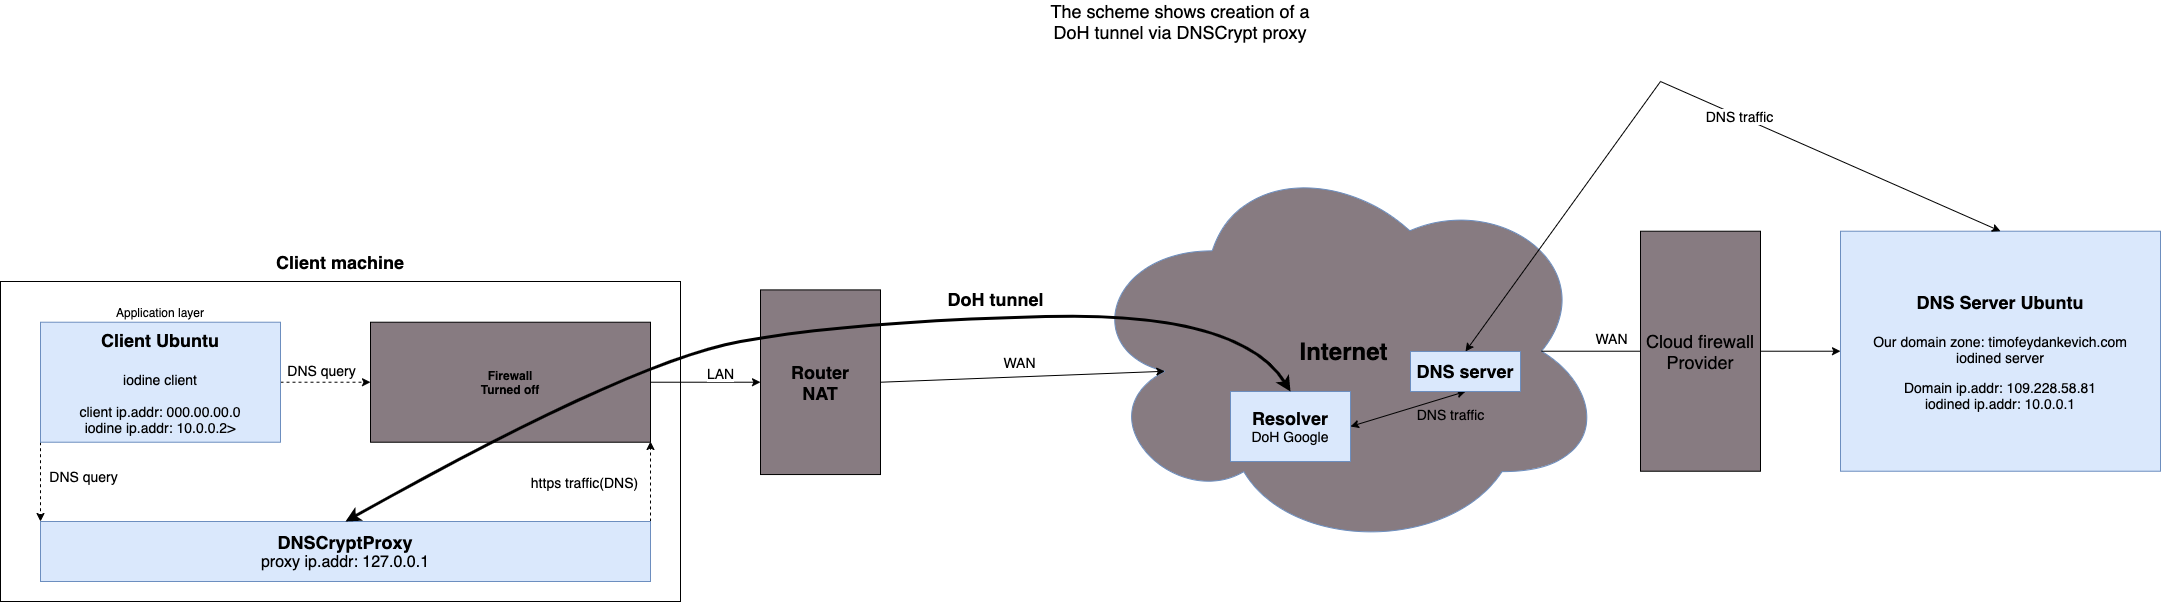

The diagram above was exported from draw.io. Its source (the exported page's mxGraphModel, read from the mxfile embedded in the PNG):
<mxGraphModel dx="2916" dy="2254" grid="1" gridSize="10" guides="1" tooltips="1" connect="1" arrows="1" fold="1" page="1" pageScale="1" pageWidth="850" pageHeight="1100" math="0" shadow="0">
  <root>
    <mxCell id="0" />
    <mxCell id="1" parent="0" />
    <mxCell id="43iFor9hQf06LjKduuqG-108" value="&lt;font style=&quot;font-size: 24px&quot;&gt;&lt;b&gt;Internet&lt;/b&gt;&lt;/font&gt;" style="ellipse;shape=cloud;whiteSpace=wrap;html=1;strokeColor=#6c8ebf;fillColor=#877B81;" parent="1" vertex="1">
      <mxGeometry x="480" y="149" width="526.87" height="401.43" as="geometry" />
    </mxCell>
    <mxCell id="43iFor9hQf06LjKduuqG-1" value="&lt;font&gt;&lt;font style=&quot;font-size: 14px&quot;&gt;&lt;br&gt;&lt;/font&gt;&lt;/font&gt;" style="rounded=0;whiteSpace=wrap;html=1;" parent="1" vertex="1">
      <mxGeometry x="-600" y="280" width="680" height="320" as="geometry" />
    </mxCell>
    <mxCell id="43iFor9hQf06LjKduuqG-4" value="&lt;font style=&quot;font-size: 18px&quot;&gt;&lt;b&gt;DNS Server Ubuntu&lt;br&gt;&lt;/b&gt;&lt;br&gt;&lt;/font&gt;&lt;span style=&quot;font-size: 14px&quot;&gt;Our domain zone: timofeydankevich.com&lt;/span&gt;&lt;br&gt;&lt;span style=&quot;font-size: 14px&quot;&gt;iodined server&lt;/span&gt;&lt;br&gt;&lt;br&gt;&lt;span style=&quot;font-size: 14px&quot;&gt;Domain ip.addr: 109.228.58.81&lt;/span&gt;&lt;br&gt;&lt;span style=&quot;font-size: 14px&quot;&gt;iodined ip.addr: 10.0.0.1&lt;/span&gt;" style="rounded=0;whiteSpace=wrap;html=1;fillColor=#dae8fc;strokeColor=#6c8ebf;" parent="1" vertex="1">
      <mxGeometry x="1240" y="229.72" width="320" height="240" as="geometry" />
    </mxCell>
    <mxCell id="43iFor9hQf06LjKduuqG-55" value="&lt;font style=&quot;font-size: 18px&quot;&gt;The scheme shows creation of a DoH tunnel via DNSCrypt proxy&lt;/font&gt;" style="text;html=1;strokeColor=none;fillColor=none;align=center;verticalAlign=middle;whiteSpace=wrap;rounded=0;" parent="1" vertex="1">
      <mxGeometry x="440" width="280" height="40" as="geometry" />
    </mxCell>
    <mxCell id="43iFor9hQf06LjKduuqG-106" style="edgeStyle=none;rounded=0;orthogonalLoop=1;jettySize=auto;html=1;exitX=1;exitY=0.5;exitDx=0;exitDy=0;startArrow=none;startFill=0;strokeWidth=1;entryX=0.16;entryY=0.55;entryDx=0;entryDy=0;entryPerimeter=0;" parent="1" source="43iFor9hQf06LjKduuqG-102" edge="1" target="43iFor9hQf06LjKduuqG-108">
      <mxGeometry relative="1" as="geometry">
        <mxPoint x="520" y="381" as="targetPoint" />
      </mxGeometry>
    </mxCell>
    <mxCell id="43iFor9hQf06LjKduuqG-107" value="&lt;font style=&quot;font-size: 14px&quot;&gt;WAN&lt;/font&gt;" style="edgeLabel;html=1;align=center;verticalAlign=middle;resizable=0;points=[];" parent="43iFor9hQf06LjKduuqG-106" vertex="1" connectable="0">
      <mxGeometry x="-0.026" y="3" relative="1" as="geometry">
        <mxPoint y="-12" as="offset" />
      </mxGeometry>
    </mxCell>
    <mxCell id="43iFor9hQf06LjKduuqG-102" value="&lt;font style=&quot;font-size: 18px&quot;&gt;&lt;b&gt;Router&lt;br&gt;NAT&lt;/b&gt;&lt;br&gt;&lt;/font&gt;" style="rounded=0;whiteSpace=wrap;html=1;fillColor=#877B81;" parent="1" vertex="1">
      <mxGeometry x="160" y="288.40000000000003" width="120" height="184.64" as="geometry" />
    </mxCell>
    <mxCell id="43iFor9hQf06LjKduuqG-109" style="edgeStyle=none;rounded=0;orthogonalLoop=1;jettySize=auto;html=1;exitX=0.875;exitY=0.5;exitDx=0;exitDy=0;exitPerimeter=0;entryX=0;entryY=0.5;entryDx=0;entryDy=0;startArrow=none;startFill=0;strokeWidth=1;" parent="1" source="43iFor9hQf06LjKduuqG-110" target="43iFor9hQf06LjKduuqG-4" edge="1">
      <mxGeometry relative="1" as="geometry" />
    </mxCell>
    <mxCell id="Vk3-f6WsbxOmcl-10orj-4" style="edgeStyle=orthogonalEdgeStyle;rounded=0;orthogonalLoop=1;jettySize=auto;html=1;exitX=1;exitY=0.5;exitDx=0;exitDy=0;entryX=0;entryY=0.5;entryDx=0;entryDy=0;fontColor=none;" edge="1" parent="1" source="43iFor9hQf06LjKduuqG-117" target="43iFor9hQf06LjKduuqG-102">
      <mxGeometry relative="1" as="geometry" />
    </mxCell>
    <mxCell id="Vk3-f6WsbxOmcl-10orj-5" value="&lt;font style=&quot;font-size: 14px&quot;&gt;LAN&lt;/font&gt;" style="edgeLabel;html=1;align=center;verticalAlign=middle;resizable=0;points=[];fontColor=none;" vertex="1" connectable="0" parent="Vk3-f6WsbxOmcl-10orj-4">
      <mxGeometry x="0.2545" relative="1" as="geometry">
        <mxPoint y="-9" as="offset" />
      </mxGeometry>
    </mxCell>
    <mxCell id="43iFor9hQf06LjKduuqG-117" value="&lt;b&gt;Firewall&lt;br&gt;Turned off&lt;/b&gt;" style="rounded=0;whiteSpace=wrap;html=1;fillColor=#877B81;" parent="1" vertex="1">
      <mxGeometry x="-230" y="320.72" width="280" height="120" as="geometry" />
    </mxCell>
    <mxCell id="43iFor9hQf06LjKduuqG-125" style="edgeStyle=none;rounded=0;orthogonalLoop=1;jettySize=auto;html=1;dashed=1;startArrow=none;startFill=0;strokeWidth=1;" parent="1" source="43iFor9hQf06LjKduuqG-118" target="43iFor9hQf06LjKduuqG-117" edge="1">
      <mxGeometry relative="1" as="geometry" />
    </mxCell>
    <mxCell id="43iFor9hQf06LjKduuqG-130" value="&lt;font style=&quot;font-size: 14px&quot;&gt;DNS query&lt;/font&gt;" style="edgeLabel;html=1;align=center;verticalAlign=middle;resizable=0;points=[];" parent="43iFor9hQf06LjKduuqG-125" vertex="1" connectable="0">
      <mxGeometry x="-0.1144" relative="1" as="geometry">
        <mxPoint y="-12" as="offset" />
      </mxGeometry>
    </mxCell>
    <mxCell id="43iFor9hQf06LjKduuqG-126" style="edgeStyle=none;rounded=0;orthogonalLoop=1;jettySize=auto;html=1;exitX=0;exitY=1;exitDx=0;exitDy=0;dashed=1;startArrow=none;startFill=0;strokeWidth=1;entryX=0;entryY=0;entryDx=0;entryDy=0;" parent="1" source="43iFor9hQf06LjKduuqG-118" target="43iFor9hQf06LjKduuqG-119" edge="1">
      <mxGeometry relative="1" as="geometry" />
    </mxCell>
    <mxCell id="43iFor9hQf06LjKduuqG-128" value="&lt;font style=&quot;font-size: 14px&quot;&gt;DNS query&lt;/font&gt;" style="edgeLabel;html=1;align=center;verticalAlign=middle;resizable=0;points=[];" parent="43iFor9hQf06LjKduuqG-126" vertex="1" connectable="0">
      <mxGeometry x="-0.1388" y="1" relative="1" as="geometry">
        <mxPoint x="41" as="offset" />
      </mxGeometry>
    </mxCell>
    <mxCell id="43iFor9hQf06LjKduuqG-118" value="&lt;b style=&quot;font-size: 18px&quot;&gt;Client Ubuntu&lt;br&gt;&lt;br&gt;&lt;/b&gt;&lt;font style=&quot;font-size: 14px&quot;&gt;iodine client&lt;br&gt;&lt;br&gt;client ip.addr: 000.00.00.0&lt;br&gt;iodine ip.addr: 10.0.0.2&amp;gt;&lt;/font&gt;" style="rounded=0;whiteSpace=wrap;html=1;fillColor=#dae8fc;strokeColor=#6c8ebf;" parent="1" vertex="1">
      <mxGeometry x="-560" y="320.72" width="240" height="120" as="geometry" />
    </mxCell>
    <mxCell id="43iFor9hQf06LjKduuqG-127" style="edgeStyle=none;rounded=0;orthogonalLoop=1;jettySize=auto;html=1;exitX=1;exitY=0;exitDx=0;exitDy=0;dashed=1;startArrow=none;startFill=0;strokeWidth=1;" parent="1" source="43iFor9hQf06LjKduuqG-119" edge="1">
      <mxGeometry relative="1" as="geometry">
        <mxPoint x="50" y="440" as="targetPoint" />
      </mxGeometry>
    </mxCell>
    <mxCell id="43iFor9hQf06LjKduuqG-129" value="&lt;font style=&quot;font-size: 14px&quot;&gt;https traffic(DNS)&lt;/font&gt;" style="edgeLabel;html=1;align=center;verticalAlign=middle;resizable=0;points=[];" parent="43iFor9hQf06LjKduuqG-127" vertex="1" connectable="0">
      <mxGeometry y="3" relative="1" as="geometry">
        <mxPoint x="-64" as="offset" />
      </mxGeometry>
    </mxCell>
    <mxCell id="43iFor9hQf06LjKduuqG-119" value="&lt;font&gt;&lt;span style=&quot;font-weight: bold ; font-size: 18px&quot;&gt;DNSCryptProxy&lt;/span&gt;&lt;br&gt;&lt;font size=&quot;3&quot;&gt;proxy ip.addr: 127.0.0.1&lt;/font&gt;&lt;br&gt;&lt;/font&gt;" style="rounded=0;whiteSpace=wrap;html=1;fillColor=#dae8fc;strokeColor=#6c8ebf;" parent="1" vertex="1">
      <mxGeometry x="-560" y="520" width="610" height="60" as="geometry" />
    </mxCell>
    <mxCell id="43iFor9hQf06LjKduuqG-124" value="Application layer" style="text;html=1;strokeColor=none;fillColor=none;align=center;verticalAlign=middle;whiteSpace=wrap;rounded=0;" parent="1" vertex="1">
      <mxGeometry x="-560" y="300.72" width="240" height="20" as="geometry" />
    </mxCell>
    <mxCell id="43iFor9hQf06LjKduuqG-141" style="rounded=0;orthogonalLoop=1;jettySize=auto;html=1;exitX=1;exitY=0.5;exitDx=0;exitDy=0;entryX=0.5;entryY=1;entryDx=0;entryDy=0;startArrow=classic;startFill=1;strokeWidth=1;" parent="1" source="43iFor9hQf06LjKduuqG-2" target="43iFor9hQf06LjKduuqG-3" edge="1">
      <mxGeometry relative="1" as="geometry" />
    </mxCell>
    <mxCell id="Vk3-f6WsbxOmcl-10orj-2" value="&lt;font style=&quot;font-size: 14px&quot;&gt;DNS traffic&lt;/font&gt;" style="edgeLabel;html=1;align=center;verticalAlign=middle;resizable=0;points=[];noLabel=1;fontColor=none;" vertex="1" connectable="0" parent="43iFor9hQf06LjKduuqG-141">
      <mxGeometry x="0.0137" y="1" relative="1" as="geometry">
        <mxPoint x="13" as="offset" />
      </mxGeometry>
    </mxCell>
    <mxCell id="Vk3-f6WsbxOmcl-10orj-3" value="&lt;font style=&quot;font-size: 14px&quot;&gt;DNS traffic&lt;/font&gt;" style="edgeLabel;html=1;align=center;verticalAlign=middle;resizable=0;points=[];fontColor=none;labelBackgroundColor=#877B81;" vertex="1" connectable="0" parent="43iFor9hQf06LjKduuqG-141">
      <mxGeometry x="-0.0449" y="3" relative="1" as="geometry">
        <mxPoint x="46" y="7" as="offset" />
      </mxGeometry>
    </mxCell>
    <mxCell id="43iFor9hQf06LjKduuqG-2" value="&lt;span style=&quot;font-size: 18px&quot;&gt;&lt;b&gt;Resolver&lt;br&gt;&lt;/b&gt;&lt;/span&gt;&lt;font style=&quot;font-size: 14px&quot;&gt;DoH Google&lt;/font&gt;" style="rounded=0;whiteSpace=wrap;html=1;fillColor=#dae8fc;strokeColor=#6c8ebf;" parent="1" vertex="1">
      <mxGeometry x="630" y="390" width="120" height="70" as="geometry" />
    </mxCell>
    <mxCell id="43iFor9hQf06LjKduuqG-138" value="" style="curved=1;endArrow=classic;html=1;strokeWidth=3;entryX=0.5;entryY=0;entryDx=0;entryDy=0;startArrow=classic;startFill=1;exitX=0.5;exitY=0;exitDx=0;exitDy=0;" parent="1" source="43iFor9hQf06LjKduuqG-119" target="43iFor9hQf06LjKduuqG-2" edge="1">
      <mxGeometry width="50" height="50" relative="1" as="geometry">
        <mxPoint x="490" y="530" as="sourcePoint" />
        <mxPoint x="540" y="480" as="targetPoint" />
        <Array as="points">
          <mxPoint x="30" y="360" />
          <mxPoint x="250" y="320" />
          <mxPoint x="640" y="310" />
        </Array>
      </mxGeometry>
    </mxCell>
    <mxCell id="43iFor9hQf06LjKduuqG-145" value="&lt;font style=&quot;font-size: 18px&quot;&gt;&lt;b&gt;DoH tunnel&lt;/b&gt;&lt;/font&gt;" style="edgeLabel;html=1;align=center;verticalAlign=middle;resizable=0;points=[];" parent="43iFor9hQf06LjKduuqG-138" vertex="1" connectable="0">
      <mxGeometry x="0.388" y="-12" relative="1" as="geometry">
        <mxPoint x="-23" y="-30" as="offset" />
      </mxGeometry>
    </mxCell>
    <mxCell id="43iFor9hQf06LjKduuqG-110" value="&lt;font style=&quot;font-size: 18px&quot;&gt;Cloud firewall&lt;br&gt;Provider&lt;/font&gt;" style="rounded=0;whiteSpace=wrap;html=1;fillColor=#877B81;" parent="1" vertex="1">
      <mxGeometry x="1040" y="229.72" width="120" height="240" as="geometry" />
    </mxCell>
    <mxCell id="43iFor9hQf06LjKduuqG-139" value="" style="edgeStyle=none;rounded=0;orthogonalLoop=1;jettySize=auto;html=1;exitX=0.875;exitY=0.5;exitDx=0;exitDy=0;exitPerimeter=0;entryX=0;entryY=0.5;entryDx=0;entryDy=0;startArrow=none;startFill=0;strokeWidth=1;endArrow=none;" parent="1" source="43iFor9hQf06LjKduuqG-108" target="43iFor9hQf06LjKduuqG-110" edge="1">
      <mxGeometry relative="1" as="geometry">
        <mxPoint x="912.105" y="380.71500000000015" as="sourcePoint" />
        <mxPoint x="1160" y="360" as="targetPoint" />
      </mxGeometry>
    </mxCell>
    <mxCell id="43iFor9hQf06LjKduuqG-140" value="&lt;font style=&quot;font-size: 14px&quot;&gt;WAN&lt;/font&gt;" style="edgeLabel;html=1;align=center;verticalAlign=middle;resizable=0;points=[];" parent="43iFor9hQf06LjKduuqG-139" vertex="1" connectable="0">
      <mxGeometry x="-0.4907" y="2" relative="1" as="geometry">
        <mxPoint x="44" y="-11" as="offset" />
      </mxGeometry>
    </mxCell>
    <mxCell id="43iFor9hQf06LjKduuqG-142" style="edgeStyle=none;rounded=0;orthogonalLoop=1;jettySize=auto;html=1;exitX=0.5;exitY=0;exitDx=0;exitDy=0;entryX=0.5;entryY=0;entryDx=0;entryDy=0;startArrow=classic;startFill=1;strokeWidth=1;" parent="1" source="43iFor9hQf06LjKduuqG-3" target="43iFor9hQf06LjKduuqG-4" edge="1">
      <mxGeometry relative="1" as="geometry">
        <Array as="points">
          <mxPoint x="1060" y="80" />
        </Array>
      </mxGeometry>
    </mxCell>
    <mxCell id="43iFor9hQf06LjKduuqG-143" value="&lt;font style=&quot;font-size: 14px&quot;&gt;DNS traffic&lt;/font&gt;" style="edgeLabel;html=1;align=center;verticalAlign=middle;resizable=0;points=[];" parent="43iFor9hQf06LjKduuqG-142" vertex="1" connectable="0">
      <mxGeometry x="0.1866" relative="1" as="geometry">
        <mxPoint x="1" as="offset" />
      </mxGeometry>
    </mxCell>
    <mxCell id="43iFor9hQf06LjKduuqG-3" value="&lt;span style=&quot;font-size: 18px&quot;&gt;&lt;b&gt;DNS server&lt;/b&gt;&lt;/span&gt;" style="rounded=0;whiteSpace=wrap;html=1;fillColor=#dae8fc;strokeColor=#6c8ebf;" parent="1" vertex="1">
      <mxGeometry x="810" y="350" width="110" height="40" as="geometry" />
    </mxCell>
    <mxCell id="43iFor9hQf06LjKduuqG-146" value="&lt;b&gt;&lt;font style=&quot;font-size: 18px&quot;&gt;Client machine&lt;br&gt;&lt;/font&gt;&lt;/b&gt;" style="text;html=1;strokeColor=none;fillColor=none;align=center;verticalAlign=middle;whiteSpace=wrap;rounded=0;" parent="1" vertex="1">
      <mxGeometry x="-340" y="240.72" width="160" height="40" as="geometry" />
    </mxCell>
  </root>
</mxGraphModel>